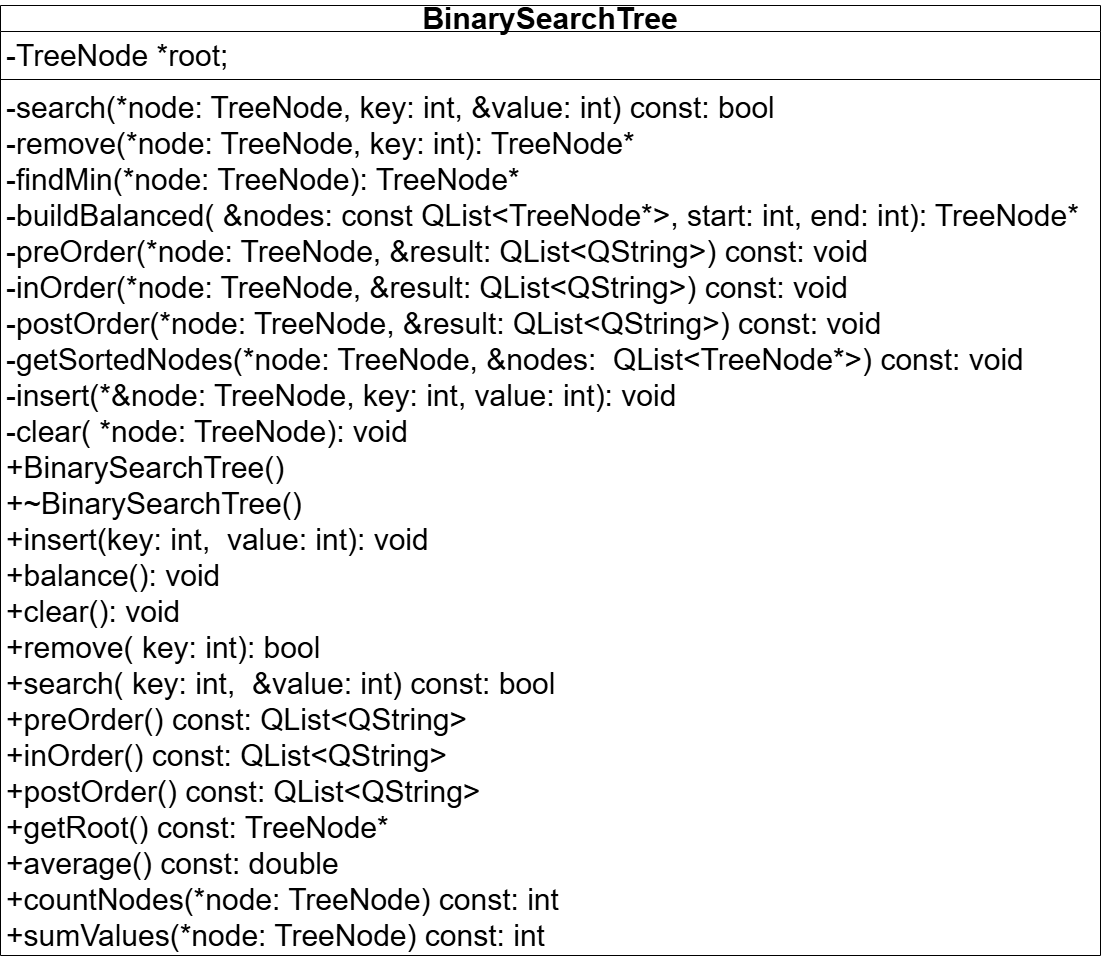

The diagram above was exported from draw.io. Its source (the exported page's mxGraphModel, read from the mxfile embedded in the PNG):
<mxGraphModel dx="1717" dy="937" grid="1" gridSize="10" guides="1" tooltips="1" connect="1" arrows="1" fold="1" page="1" pageScale="1" pageWidth="827" pageHeight="1169" background="#ffffff" math="0" shadow="0">
  <root>
    <mxCell id="0" />
    <mxCell id="1" parent="0" />
    <mxCell id="VZzx-kjtokj2jBnrQASf-1" parent="1" style="swimlane;fontStyle=1;align=center;verticalAlign=middle;childLayout=stackLayout;horizontal=1;startSize=26;horizontalStack=0;resizeParent=1;resizeParentMax=0;resizeLast=0;collapsible=1;marginBottom=0;whiteSpace=wrap;fontSize=30;" value="BinarySearchTree" vertex="1">
      <mxGeometry height="950" width="1100" x="10" y="30" as="geometry" />
    </mxCell>
    <mxCell id="VZzx-kjtokj2jBnrQASf-2" parent="VZzx-kjtokj2jBnrQASf-1" style="text;strokeColor=none;fillColor=none;align=left;verticalAlign=top;spacingLeft=4;spacingRight=4;overflow=hidden;rotatable=0;points=[[0,0.5],[1,0.5]];portConstraint=eastwest;whiteSpace=wrap;fontSize=30;" value="-TreeNode *root;" vertex="1">
      <mxGeometry height="44" width="1100" y="26" as="geometry" />
    </mxCell>
    <mxCell id="VZzx-kjtokj2jBnrQASf-3" parent="VZzx-kjtokj2jBnrQASf-1" style="line;strokeWidth=1;fillColor=none;align=left;verticalAlign=middle;spacingTop=-1;spacingLeft=3;spacingRight=3;rotatable=0;labelPosition=right;points=[];portConstraint=eastwest;strokeColor=inherit;" value="" vertex="1">
      <mxGeometry height="8" width="1100" y="70" as="geometry" />
    </mxCell>
    <mxCell id="VZzx-kjtokj2jBnrQASf-4" parent="VZzx-kjtokj2jBnrQASf-1" style="text;strokeColor=none;fillColor=none;align=left;verticalAlign=top;spacingLeft=4;spacingRight=4;overflow=hidden;rotatable=0;points=[[0,0.5],[1,0.5]];portConstraint=eastwest;whiteSpace=wrap;fontSize=30;" value="-search(*node: TreeNode, key: int, &amp;value: int) const: bool &#10;-remove(*node: TreeNode, key: int): TreeNode* &#10;-findMin(*node: TreeNode): TreeNode* &#10;-buildBalanced( &amp;nodes: const QList&lt;TreeNode*&gt;, start: int, end: int): TreeNode* &#10;-preOrder(*node: TreeNode, &amp;result: QList&lt;QString&gt;) const: void &#10;-inOrder(*node: TreeNode, &amp;result: QList&lt;QString&gt;) const: void&#10;-postOrder(*node: TreeNode, &amp;result: QList&lt;QString&gt;) const: void &#10;-getSortedNodes(*node: TreeNode, &amp;nodes:  QList&lt;TreeNode*&gt;) const: void &#10;-insert(*&amp;node: TreeNode, key: int, value: int): void &#10;-clear( *node: TreeNode): void &#10;+BinarySearchTree()&#10;+~BinarySearchTree()&#10;+insert(key: int,  value: int): void &#10;+balance(): void  &#10;+clear(): void &#10;+remove( key: int): bool &#10;+search( key: int,  &amp;value: int) const: bool &#10;+preOrder() const: QList&lt;QString&gt; &#10;+inOrder() const: QList&lt;QString&gt; &#10;+postOrder() const: QList&lt;QString&gt; &#10;+getRoot() const: TreeNode* &#10;+average() const: double &#10;+countNodes(*node: TreeNode) const: int &#10;+sumValues(*node: TreeNode) const: int " vertex="1">
      <mxGeometry height="872" width="1100" y="78" as="geometry" />
    </mxCell>
  </root>
</mxGraphModel>